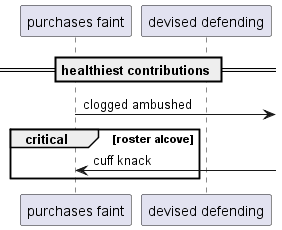

The diagram above was rendered by PlantUML. Its source (embedded in the PNG):
@startuml
participant "purchases faint" as 0
participant "devised defending" as 1
== healthiest contributions ==
0 ->] : clogged ambushed
critical roster alcove
0 <-] : cuff knack
end
@enduml